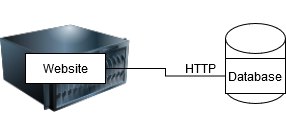

The diagram above was exported from draw.io. Its source (the exported page's mxGraphModel, read from the mxfile embedded in the PNG):
<mxGraphModel dx="1550" dy="835" grid="1" gridSize="10" guides="1" tooltips="1" connect="1" arrows="1" fold="1" page="1" pageScale="1" pageWidth="850" pageHeight="1100" math="0" shadow="0">
  <root>
    <mxCell id="0" />
    <mxCell id="1" parent="0" />
    <mxCell id="rq-WfUnLWxjWrMATziXw-2" value="" style="image;html=1;image=img/lib/clip_art/computers/Server_128x128.png" vertex="1" parent="1">
      <mxGeometry x="95" y="137.5" width="130" height="135" as="geometry" />
    </mxCell>
    <mxCell id="rq-WfUnLWxjWrMATziXw-6" style="edgeStyle=orthogonalEdgeStyle;rounded=0;orthogonalLoop=1;jettySize=auto;html=1;entryX=0;entryY=0.5;entryDx=0;entryDy=0;endArrow=none;endFill=0;" edge="1" parent="1" source="rq-WfUnLWxjWrMATziXw-1" target="rq-WfUnLWxjWrMATziXw-4">
      <mxGeometry relative="1" as="geometry" />
    </mxCell>
    <mxCell id="rq-WfUnLWxjWrMATziXw-1" value="Website" style="whiteSpace=wrap;html=1;" vertex="1" parent="1">
      <mxGeometry x="120" y="190" width="80" height="30" as="geometry" />
    </mxCell>
    <mxCell id="rq-WfUnLWxjWrMATziXw-3" value="" style="shape=cylinder3;whiteSpace=wrap;html=1;boundedLbl=1;backgroundOutline=1;size=15;" vertex="1" parent="1">
      <mxGeometry x="320" y="160" width="60" height="80" as="geometry" />
    </mxCell>
    <mxCell id="rq-WfUnLWxjWrMATziXw-4" value="Database" style="whiteSpace=wrap;html=1;" vertex="1" parent="1">
      <mxGeometry x="320" y="195" width="60" height="35" as="geometry" />
    </mxCell>
    <mxCell id="rq-WfUnLWxjWrMATziXw-7" value="HTTP" style="text;html=1;align=center;verticalAlign=middle;resizable=0;points=[];autosize=1;" vertex="1" parent="1">
      <mxGeometry x="270" y="195" width="50" height="20" as="geometry" />
    </mxCell>
  </root>
</mxGraphModel>